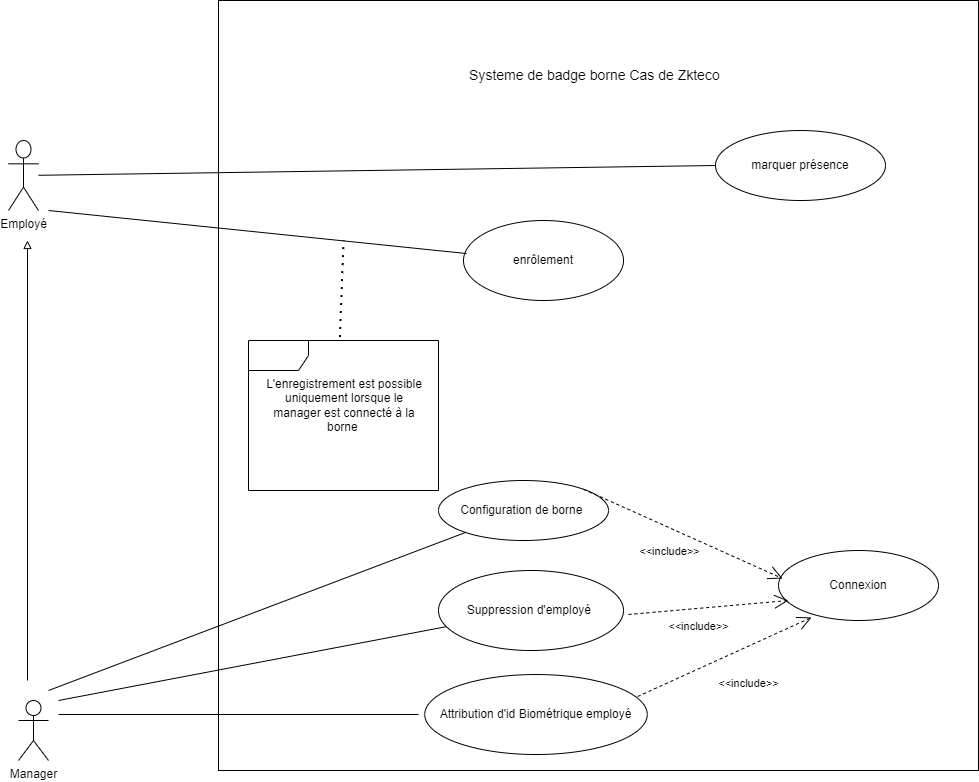

The diagram above was exported from draw.io. Its source (the exported page's mxGraphModel, read from the mxfile embedded in the PNG):
<mxGraphModel dx="1434" dy="733" grid="1" gridSize="10" guides="1" tooltips="1" connect="1" arrows="1" fold="1" page="1" pageScale="1" pageWidth="827" pageHeight="1169" math="0" shadow="0">
  <root>
    <mxCell id="0" />
    <mxCell id="1" parent="0" />
    <mxCell id="Inq0PDaf1gPy_pH2uE6g-1" value="Employé" style="shape=umlActor;verticalLabelPosition=bottom;verticalAlign=top;html=1;outlineConnect=0;" parent="1" vertex="1">
      <mxGeometry x="120" y="310" width="30" height="70" as="geometry" />
    </mxCell>
    <mxCell id="Inq0PDaf1gPy_pH2uE6g-2" value="Manager" style="shape=umlActor;verticalLabelPosition=bottom;verticalAlign=top;html=1;outlineConnect=0;" parent="1" vertex="1">
      <mxGeometry x="130" y="870" width="30" height="60" as="geometry" />
    </mxCell>
    <mxCell id="Inq0PDaf1gPy_pH2uE6g-4" value="" style="rounded=0;whiteSpace=wrap;html=1;" parent="1" vertex="1">
      <mxGeometry x="330" y="170" width="760" height="770" as="geometry" />
    </mxCell>
    <mxCell id="Inq0PDaf1gPy_pH2uE6g-6" value="&lt;font style=&quot;font-size: 14px;&quot;&gt;Systeme de badge borne Cas de Zkteco&amp;nbsp;&lt;/font&gt;&amp;nbsp;" style="text;html=1;strokeColor=none;fillColor=none;align=center;verticalAlign=middle;whiteSpace=wrap;rounded=0;" parent="1" vertex="1">
      <mxGeometry x="510" y="230" width="400" height="30" as="geometry" />
    </mxCell>
    <mxCell id="Inq0PDaf1gPy_pH2uE6g-7" value="" style="endArrow=block;html=1;rounded=0;endFill=0;" parent="1" edge="1">
      <mxGeometry width="50" height="50" relative="1" as="geometry">
        <mxPoint x="139" y="850" as="sourcePoint" />
        <mxPoint x="139" y="410" as="targetPoint" />
      </mxGeometry>
    </mxCell>
    <mxCell id="Inq0PDaf1gPy_pH2uE6g-8" value="Configuration de borne&amp;nbsp;" style="ellipse;whiteSpace=wrap;html=1;" parent="1" vertex="1">
      <mxGeometry x="550" y="650" width="170" height="60" as="geometry" />
    </mxCell>
    <mxCell id="Inq0PDaf1gPy_pH2uE6g-11" value="Attribution d'id Biométrique employé" style="ellipse;whiteSpace=wrap;html=1;" parent="1" vertex="1">
      <mxGeometry x="536.25" y="844" width="222.5" height="80" as="geometry" />
    </mxCell>
    <mxCell id="Inq0PDaf1gPy_pH2uE6g-13" value="enrôlement" style="ellipse;whiteSpace=wrap;html=1;" parent="1" vertex="1">
      <mxGeometry x="575" y="390" width="160" height="80" as="geometry" />
    </mxCell>
    <mxCell id="Inq0PDaf1gPy_pH2uE6g-14" value="Connexion" style="ellipse;whiteSpace=wrap;html=1;" parent="1" vertex="1">
      <mxGeometry x="890" y="720" width="160" height="70" as="geometry" />
    </mxCell>
    <mxCell id="ULKNT4EHCY64KucKdGll-2" value="" style="endArrow=open;endFill=1;endSize=12;html=1;rounded=0;exitX=0.957;exitY=0.275;exitDx=0;exitDy=0;exitPerimeter=0;entryX=0.206;entryY=0.957;entryDx=0;entryDy=0;entryPerimeter=0;dashed=1;" parent="1" source="Inq0PDaf1gPy_pH2uE6g-11" target="Inq0PDaf1gPy_pH2uE6g-14" edge="1">
      <mxGeometry width="160" relative="1" as="geometry">
        <mxPoint x="740" y="760" as="sourcePoint" />
        <mxPoint x="900" y="760" as="targetPoint" />
      </mxGeometry>
    </mxCell>
    <mxCell id="ULKNT4EHCY64KucKdGll-3" value="&amp;lt;&amp;lt;include&amp;gt;&amp;gt;" style="edgeLabel;html=1;align=center;verticalAlign=middle;resizable=0;points=[];" parent="ULKNT4EHCY64KucKdGll-2" vertex="1" connectable="0">
      <mxGeometry x="-0.059" y="1" relative="1" as="geometry">
        <mxPoint x="29" y="25" as="offset" />
      </mxGeometry>
    </mxCell>
    <mxCell id="ULKNT4EHCY64KucKdGll-4" value="" style="line;strokeWidth=1;fillColor=none;align=left;verticalAlign=middle;spacingTop=-1;spacingLeft=3;spacingRight=3;rotatable=0;labelPosition=right;points=[];portConstraint=eastwest;strokeColor=inherit;" parent="1" vertex="1">
      <mxGeometry x="170" y="880" width="360" height="8" as="geometry" />
    </mxCell>
    <mxCell id="ULKNT4EHCY64KucKdGll-6" value="" style="endArrow=none;html=1;rounded=0;" parent="1" target="Inq0PDaf1gPy_pH2uE6g-8" edge="1">
      <mxGeometry width="50" height="50" relative="1" as="geometry">
        <mxPoint x="160" y="860" as="sourcePoint" />
        <mxPoint x="536.25" y="760" as="targetPoint" />
      </mxGeometry>
    </mxCell>
    <mxCell id="ULKNT4EHCY64KucKdGll-10" value="" style="shape=umlFrame;whiteSpace=wrap;html=1;pointerEvents=0;" parent="1" vertex="1">
      <mxGeometry x="360" y="510" width="190" height="150" as="geometry" />
    </mxCell>
    <mxCell id="ULKNT4EHCY64KucKdGll-13" value="" style="endArrow=none;dashed=1;html=1;dashPattern=1 3;strokeWidth=2;rounded=0;exitX=0.481;exitY=-0.023;exitDx=0;exitDy=0;exitPerimeter=0;" parent="1" source="ULKNT4EHCY64KucKdGll-10" edge="1">
      <mxGeometry width="50" height="50" relative="1" as="geometry">
        <mxPoint x="520" y="420" as="sourcePoint" />
        <mxPoint x="455" y="410" as="targetPoint" />
      </mxGeometry>
    </mxCell>
    <mxCell id="ULKNT4EHCY64KucKdGll-14" value="L'enregistrement est possible uniquement lorsque le manager est connecté à la borne&amp;nbsp;" style="text;html=1;strokeColor=none;fillColor=none;align=center;verticalAlign=middle;whiteSpace=wrap;rounded=0;" parent="1" vertex="1">
      <mxGeometry x="376.25" y="520" width="160" height="110" as="geometry" />
    </mxCell>
    <mxCell id="ULKNT4EHCY64KucKdGll-15" value="" style="endArrow=open;endFill=1;endSize=12;html=1;rounded=0;exitX=1;exitY=0;exitDx=0;exitDy=0;entryX=0.025;entryY=0.4;entryDx=0;entryDy=0;entryPerimeter=0;dashed=1;" parent="1" source="Inq0PDaf1gPy_pH2uE6g-8" target="Inq0PDaf1gPy_pH2uE6g-14" edge="1">
      <mxGeometry width="160" relative="1" as="geometry">
        <mxPoint x="705" y="715" as="sourcePoint" />
        <mxPoint x="895" y="530" as="targetPoint" />
      </mxGeometry>
    </mxCell>
    <mxCell id="ULKNT4EHCY64KucKdGll-16" value="&amp;lt;&amp;lt;include&amp;gt;&amp;gt;" style="edgeLabel;html=1;align=center;verticalAlign=middle;resizable=0;points=[];" parent="ULKNT4EHCY64KucKdGll-15" vertex="1" connectable="0">
      <mxGeometry x="-0.059" y="1" relative="1" as="geometry">
        <mxPoint x="-9" y="20" as="offset" />
      </mxGeometry>
    </mxCell>
    <mxCell id="ULKNT4EHCY64KucKdGll-17" value="Suppression d'employé&amp;nbsp;" style="ellipse;whiteSpace=wrap;html=1;" parent="1" vertex="1">
      <mxGeometry x="550" y="740" width="185" height="80" as="geometry" />
    </mxCell>
    <mxCell id="ULKNT4EHCY64KucKdGll-18" value="" style="endArrow=none;html=1;rounded=0;" parent="1" target="ULKNT4EHCY64KucKdGll-17" edge="1">
      <mxGeometry width="50" height="50" relative="1" as="geometry">
        <mxPoint x="170" y="870" as="sourcePoint" />
        <mxPoint x="400" y="794" as="targetPoint" />
      </mxGeometry>
    </mxCell>
    <mxCell id="ULKNT4EHCY64KucKdGll-20" value="" style="endArrow=open;endFill=1;endSize=12;html=1;rounded=0;exitX=0.957;exitY=0.275;exitDx=0;exitDy=0;exitPerimeter=0;entryX=0;entryY=0.643;entryDx=0;entryDy=0;entryPerimeter=0;dashed=1;" parent="1" edge="1">
      <mxGeometry width="160" relative="1" as="geometry">
        <mxPoint x="740" y="783.99" as="sourcePoint" />
        <mxPoint x="900" y="770" as="targetPoint" />
      </mxGeometry>
    </mxCell>
    <mxCell id="ULKNT4EHCY64KucKdGll-21" value="&amp;lt;&amp;lt;include&amp;gt;&amp;gt;" style="edgeLabel;html=1;align=center;verticalAlign=middle;resizable=0;points=[];" parent="ULKNT4EHCY64KucKdGll-20" vertex="1" connectable="0">
      <mxGeometry x="-0.059" y="1" relative="1" as="geometry">
        <mxPoint x="-6" y="19" as="offset" />
      </mxGeometry>
    </mxCell>
    <mxCell id="ULKNT4EHCY64KucKdGll-23" value="marquer présence" style="ellipse;whiteSpace=wrap;html=1;" parent="1" vertex="1">
      <mxGeometry x="827" y="300" width="170" height="70" as="geometry" />
    </mxCell>
    <mxCell id="ULKNT4EHCY64KucKdGll-26" value="" style="endArrow=none;html=1;rounded=0;entryX=0;entryY=0.5;entryDx=0;entryDy=0;" parent="1" source="Inq0PDaf1gPy_pH2uE6g-1" target="ULKNT4EHCY64KucKdGll-23" edge="1">
      <mxGeometry width="50" height="50" relative="1" as="geometry">
        <mxPoint x="160" y="350" as="sourcePoint" />
        <mxPoint x="715" y="350" as="targetPoint" />
      </mxGeometry>
    </mxCell>
    <mxCell id="ULKNT4EHCY64KucKdGll-27" value="" style="endArrow=none;html=1;rounded=0;entryX=0.019;entryY=0.413;entryDx=0;entryDy=0;entryPerimeter=0;" parent="1" target="Inq0PDaf1gPy_pH2uE6g-13" edge="1">
      <mxGeometry width="50" height="50" relative="1" as="geometry">
        <mxPoint x="160" y="380" as="sourcePoint" />
        <mxPoint x="550" y="410" as="targetPoint" />
      </mxGeometry>
    </mxCell>
  </root>
</mxGraphModel>